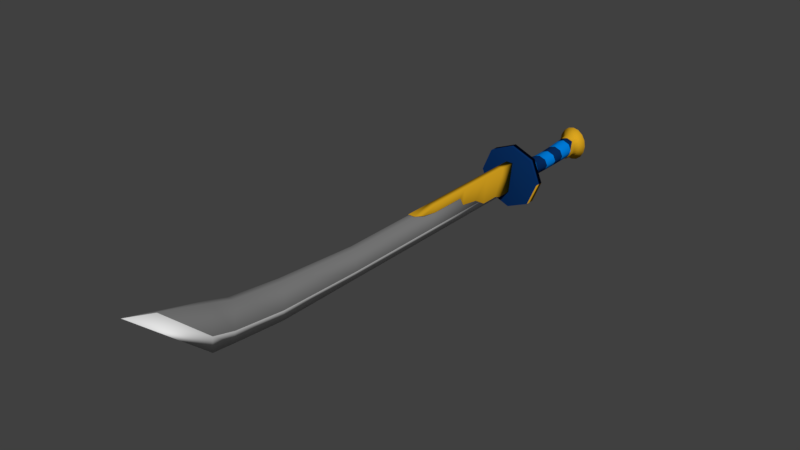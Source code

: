 # Source: sword.blend  (saved by Blender 2.79.0; exported with 4.5.12 LTS)
import bpy
from mathutils import Matrix  # noqa: F401  (used for matrix-valued properties, if any)

bpy.ops.wm.read_factory_settings(use_empty=True)
scene = bpy.context.scene
scene.name = 'Scene'

# ---- collections
col_collection_1 = bpy.data.collections.new('Collection 1'); scene.collection.children.link(col_collection_1)

# ---- materials (node trees are filled in below, after node groups)
mat_dourado = bpy.data.materials.new('dourado')
mat_dourado.alpha_threshold = 0.0
mat_dourado.use_transparent_shadow = False
mat_dourado.diffuse_color = (0.7011, 0.3763, 0.01444, 1.0)
mat_dourado.roughness = 0.5
mat_azul_escuro = bpy.data.materials.new('azul escuro')
mat_azul_escuro.alpha_threshold = 0.0
mat_azul_escuro.use_transparent_shadow = False
mat_azul_escuro.diffuse_color = (0.002557, 0.02697, 0.1193, 1.0)
mat_azul_escuro.roughness = 0.5
mat_azul_claro = bpy.data.materials.new('azul claro')
mat_azul_claro.alpha_threshold = 0.0
mat_azul_claro.use_transparent_shadow = False
mat_azul_claro.diffuse_color = (0.0, 0.2285, 0.8, 1.0)
mat_azul_claro.roughness = 0.5
mat_cinza_escuro = bpy.data.materials.new('cinza escuro')
mat_cinza_escuro.alpha_threshold = 0.0
mat_cinza_escuro.use_transparent_shadow = False
mat_cinza_escuro.diffuse_color = (0.214, 0.214, 0.214, 1.0)
mat_cinza_escuro.roughness = 0.5
mat_cinza_claro = bpy.data.materials.new('cinza claro')
mat_cinza_claro.alpha_threshold = 0.0
mat_cinza_claro.use_transparent_shadow = False
mat_cinza_claro.roughness = 0.5

# ---- material node trees

# ---- world
world_world = bpy.data.worlds.new('World'); scene.world = world_world
world_world.color = (0.05088, 0.05088, 0.05088)
world_world.use_sun_shadow = False
world_world.sun_shadow_jitter_overblur = 0.0
world_world.cycles.sampling_method = 'MANUAL'

# ---- meshes
me_plane = bpy.data.meshes.new('Plane')
me_plane.from_pydata([(-1.0, -1.0, 0.0), (0.8088, -1.0, -0.1932), (-1.0, 1.0, 0.0), (0.8088, 1.0, -0.1932), (-1.0, -1.0, -0.4429), (0.8088, -1.0, -0.2497), (-1.0, 1.0, -0.4429), (0.8088, 1.0, -0.2497), (-1.0, -2.005, 0.0), (0.642, -2.005, -0.1727), (-1.0, -2.005, -0.4429), (0.642, -2.005, -0.2702), (-1.0, -4.447, 0.0), (0.642, -4.447, -0.1727), (-1.0, -4.447, -0.4429), (0.642, -4.447, -0.2702), (-1.0, -6.283, 0.0), (0.1533, -6.283, -0.1216), (-1.0, -6.283, -0.4429), (0.1533, -6.283, -0.3213), (-1.0, -8.927, 0.0), (-0.03948, -8.927, -0.1003), (-1.0, -8.927, -0.4429), (-0.03948, -8.927, -0.3426), (-1.0, -9.658, 0.0), (-0.5558, -9.658, -0.04632), (-1.0, -9.658, -0.4429), (-0.5558, -9.658, -0.3966), (-1.0, -14.54, 0.0), (-0.5558, -14.54, -0.04632), (-1.0, -14.54, -0.4429), (-0.5558, -14.54, -0.3966), (-1.0, -18.46, 0.0), (-0.7541, -16.82, 0.006067), (-1.0, -18.46, -0.4429), (-0.7541, -16.82, -0.3966)], [], [(0, 1, 3, 2), (4, 6, 7, 5), (3, 7, 6, 2), (5, 11, 10, 4), (1, 5, 7, 3), (2, 6, 4, 0), (0, 8, 9, 1), (4, 10, 8, 0), (10, 14, 12, 8), (11, 15, 14, 10), (8, 12, 13, 9), (14, 18, 16, 12), (15, 19, 18, 14), (12, 16, 17, 13), (18, 22, 20, 16), (19, 23, 22, 18), (16, 20, 21, 17), (22, 26, 24, 20), (23, 27, 26, 22), (20, 24, 25, 21), (26, 30, 28, 24), (27, 31, 30, 26), (24, 28, 29, 25), (30, 34, 32, 28), (31, 35, 34, 30), (28, 32, 33, 29)])
me_plane.polygons.foreach_set('use_smooth', [True] * 26)
me_plane.materials.append(mat_dourado)
me_plane.use_remesh_preserve_volume = False
me_plane.use_remesh_preserve_attributes = False
me_plane.use_mirror_vertex_groups = False
me_plane.update()
me_circle_002 = bpy.data.meshes.new('Circle.002')
me_circle_002.from_pydata([(-1.81, -4.176e-08, -0.1245), (-1.706, -0.3496, -0.1245), (-1.501, -0.6459, -0.1245), (-1.246, -0.7596, -0.1245), (-0.8962, -0.876, -0.1245), (-0.5466, -0.7596, -0.1245), (-0.2917, -0.6459, -0.1245), (-0.08667, -0.3496, -0.1245), (0.01731, 9.068e-09, -0.1245), (-1.688, 0.4112, -0.3974), (-1.81, -6.664e-08, -0.3974), (-1.74, -0.4112, -0.3974), (-1.542, -0.7598, -0.3974), (-1.246, -0.9927, -0.3974), (-0.8962, -1.075, -0.3974), (-0.5466, -0.9927, -0.3974), (-0.2502, -0.7598, -0.3974), (-0.05222, -0.4112, -0.3974), (0.01731, -6.862e-09, -0.3974), (-0.1047, 0.4112, -0.3974), (-0.8962, 0.8824, -0.8724), (-1.177, 0.7982, -0.8724), (-1.481, 0.6881, -0.8724), (-1.74, 0.4112, -0.8724), (-1.81, -9.072e-08, -0.8724), (-1.74, -0.4112, -0.8724), (-1.481, -0.6881, -0.8724), (-1.177, -0.7982, -0.8724), (-0.8962, -0.8824, -0.8724), (-0.6151, -0.7982, -0.8724), (-0.3112, -0.6881, -0.8724), (-0.05222, -0.4112, -0.8724), (0.01731, -3.094e-08, -0.8724), (-0.05222, 0.4112, -0.8724), (-0.3112, 0.6881, -0.8724), (-0.6151, 0.7982, -0.8724), (-0.8962, 1.075, -1.701), (-1.246, 0.9927, -1.701), (-1.542, 0.7598, -1.701), (-1.74, 0.4112, -1.701), (-1.81, -1.269e-07, -1.701), (-1.74, -0.4112, -1.701), (-1.542, -0.7598, -1.701), (-1.246, -0.9927, -1.701), (-0.8962, -1.075, -1.701), (-0.5466, -0.9927, -1.701), (-0.2502, -0.7598, -1.701), (-0.05222, -0.4112, -1.701), (0.01731, -6.717e-08, -1.701), (-0.05222, 0.4112, -1.701), (-0.2502, 0.7598, -1.701), (-0.5466, 0.9927, -1.701), (-0.8962, 1.618, -1.964), (-1.423, 1.495, -1.964), (-1.869, 1.144, -1.964), (-2.167, 0.6192, -1.964), (-2.272, -1.938e-07, -1.964), (-2.167, -0.6192, -1.964), (-1.869, -1.144, -1.964), (-1.423, -1.495, -1.964), (-0.8962, -1.618, -1.964), (-0.3698, -1.495, -1.964), (0.07646, -1.144, -1.964), (0.3746, -0.6192, -1.964), (0.4794, -1.037e-07, -1.964), (0.3746, 0.6192, -1.964), (0.07646, 1.144, -1.964), (-0.3698, 1.495, -1.964), (-0.8962, -5.287e-08, -2.833), (-0.8962, 0.4928, -2.56), (-1.057, 0.4553, -2.56), (-1.192, 0.3485, -2.56), (-1.283, 0.1886, -2.56), (-1.315, -8.353e-08, -2.56), (-1.283, -0.1886, -2.56), (-1.192, -0.3485, -2.56), (-1.057, -0.4553, -2.56), (-0.8962, -0.4928, -2.56), (-0.7359, -0.4553, -2.56), (-0.5999, -0.3485, -2.56), (-0.5091, -0.1886, -2.56), (-0.4772, -5.611e-08, -2.56), (-0.5091, 0.1886, -2.56), (-0.5999, 0.3485, -2.56), (-0.7359, 0.4553, -2.56), (-0.7359, 0.4553, -2.368), (-0.5999, 0.3485, -2.368), (-0.5091, 0.1886, -2.368), (-0.4772, -4.772e-08, -2.368), (-0.5091, -0.1886, -2.368), (-0.5999, -0.3485, -2.368), (-0.7359, -0.4553, -2.368), (-0.8962, -0.4928, -2.368), (-1.057, -0.4553, -2.368), (-1.192, -0.3485, -2.368), (-1.283, -0.1886, -2.368), (-1.315, -7.514e-08, -2.368), (-1.283, 0.1886, -2.368), (-1.192, 0.3485, -2.368), (-1.057, 0.4553, -2.368), (-0.8962, 0.4928, -2.368)], [], [(7, 6, 16, 17), (8, 7, 17, 18), (1, 0, 10, 11), (2, 1, 11, 12), (3, 2, 12, 13), (4, 3, 13, 14), (5, 4, 14, 15), (6, 5, 15, 16), (16, 15, 29, 30), (17, 16, 30, 31), (10, 9, 23, 24), (18, 17, 31, 32), (11, 10, 24, 25), (19, 18, 32, 33), (12, 11, 25, 26), (13, 12, 26, 27), (14, 13, 27, 28), (15, 14, 28, 29), (35, 34, 50, 51), (28, 27, 43, 44), (21, 20, 36, 37), (20, 35, 51, 36), (29, 28, 44, 45), (22, 21, 37, 38), (30, 29, 45, 46), (23, 22, 38, 39), (31, 30, 46, 47), (24, 23, 39, 40), (32, 31, 47, 48), (25, 24, 40, 41), (33, 32, 48, 49), (26, 25, 41, 42), (34, 33, 49, 50), (27, 26, 42, 43), (41, 40, 56, 57), (49, 48, 64, 65), (42, 41, 57, 58), (50, 49, 65, 66), (43, 42, 58, 59), (51, 50, 66, 67), (44, 43, 59, 60), (37, 36, 52, 53), (36, 51, 67, 52), (45, 44, 60, 61), (38, 37, 53, 54), (46, 45, 61, 62), (39, 38, 54, 55), (47, 46, 62, 63), (40, 39, 55, 56), (48, 47, 63, 64), (87, 88, 81, 82), (78, 77, 68), (96, 97, 72, 73), (81, 80, 68), (94, 95, 74, 75), (77, 76, 68), (95, 96, 73, 74), (73, 72, 68), (93, 94, 75, 76), (76, 75, 68), (92, 93, 76, 77), (100, 85, 84, 69), (82, 81, 68), (83, 82, 68), (98, 99, 70, 71), (69, 84, 68), (99, 100, 69, 70), (91, 92, 77, 78), (70, 69, 68), (75, 74, 68), (89, 90, 79, 80), (84, 83, 68), (90, 91, 78, 79), (79, 78, 68), (85, 86, 83, 84), (80, 79, 68), (88, 89, 80, 81), (74, 73, 68), (97, 98, 71, 72), (72, 71, 68), (86, 87, 82, 83), (71, 70, 68), (67, 66, 86, 85), (63, 62, 90, 89), (59, 58, 94, 93), (55, 54, 98, 97), (66, 65, 87, 86), (62, 61, 91, 90), (58, 57, 95, 94), (54, 53, 99, 98), (61, 60, 92, 91), (65, 64, 88, 87), (52, 67, 85, 100), (57, 56, 96, 95), (53, 52, 100, 99), (64, 63, 89, 88), (60, 59, 93, 92), (56, 55, 97, 96), (19, 8, 18), (9, 10, 0), (22, 23, 9), (34, 19, 33)])
me_circle_002.polygons.foreach_set('use_smooth', [True] * 102)
me_circle_002.materials.append(mat_dourado)
me_circle_002.use_remesh_preserve_volume = False
me_circle_002.use_remesh_preserve_attributes = False
me_circle_002.use_mirror_vertex_groups = False
me_circle_002.update()
me_cylinder_001 = bpy.data.meshes.new('Cylinder.001')
me_cylinder_001.from_pydata([(0.0, 1.0, -1.0), (0.0, 1.0, 1.0), (0.7071, 0.7071, -1.0), (0.7071, 0.7071, 1.0), (1.0, -4.371e-08, -1.0), (1.0, -4.371e-08, 1.0), (0.7071, -0.7071, -1.0), (0.7071, -0.7071, 1.0), (-8.742e-08, -1.0, -1.0), (-8.742e-08, -1.0, 1.0), (-0.7071, -0.7071, -1.0), (-0.7071, -0.7071, 1.0), (-1.0, 1.192e-08, -1.0), (-1.0, 1.192e-08, 1.0), (-0.7071, 0.7071, -1.0), (-0.7071, 0.7071, 1.0), (-1.776e-15, 0.7152, -3.578), (0.7071, 0.4636, -3.578), (1.0, -0.1438, -3.578), (0.7071, -0.7512, -3.578), (-8.742e-08, -1.003, -3.578), (-0.7071, -0.7512, -3.578), (-1.0, -0.1438, -3.578), (-0.7071, 0.4636, -3.578), (-3.553e-15, 0.4104, -6.396), (0.7071, 0.206, -6.396), (1.0, -0.2876, -6.396), (0.7071, -0.7812, -6.396), (-8.742e-08, -0.9857, -6.396), (-0.7071, -0.7812, -6.396), (-1.0, -0.2876, -6.396), (-0.7071, 0.206, -6.396), (-3.553e-15, 0.4104, -8.871), (0.7071, 0.206, -8.871), (1.0, -0.2876, -8.871), (0.7071, -0.7812, -8.871), (-8.742e-08, -0.9857, -8.871), (-0.7071, -0.7812, -8.871), (-1.0, -0.2876, -8.871), (-0.7071, 0.206, -8.871), (-3.553e-15, 0.4822, -11.04), (0.7071, 0.2672, -11.04), (1.0, -0.2517, -11.04), (0.7071, -0.7706, -11.04), (-8.742e-08, -0.9855, -11.04), (-0.7071, -0.7706, -11.04), (-1.0, -0.2517, -11.04), (-0.7071, 0.2672, -11.04), (1.333e-07, 0.629, -13.68), (0.7071, 0.3921, -13.68), (1.0, -0.1798, -13.68), (0.7071, -0.7517, -13.68), (4.583e-08, -0.9886, -13.68), (-0.7071, -0.7517, -13.68), (-1.0, -0.1798, -13.68), (-0.7071, 0.3921, -13.68), (1.32e-07, 0.629, -16.95), (0.7071, 0.3921, -16.95), (1.0, -0.1798, -16.95), (0.7071, -0.7517, -16.95), (4.461e-08, -0.9886, -16.95), (-0.7071, -0.7517, -16.95), (-1.0, -0.1798, -16.95), (-0.7071, 0.3921, -16.95)], [], [(0, 1, 3, 2), (2, 3, 5, 4), (4, 5, 7, 6), (6, 7, 9, 8), (8, 9, 11, 10), (10, 11, 13, 12), (3, 1, 15, 13, 11, 9, 7, 5), (12, 13, 15, 14), (14, 15, 1, 0), (2, 4, 18, 17), (20, 21, 29, 28), (8, 10, 21, 20), (14, 0, 16, 23), (0, 2, 17, 16), (4, 6, 19, 18), (10, 12, 22, 21), (6, 8, 20, 19), (12, 14, 23, 22), (30, 31, 39, 38), (18, 19, 27, 26), (16, 17, 25, 24), (23, 16, 24, 31), (21, 22, 30, 29), (19, 20, 28, 27), (17, 18, 26, 25), (22, 23, 31, 30), (37, 38, 46, 45), (28, 29, 37, 36), (26, 27, 35, 34), (24, 25, 33, 32), (31, 24, 32, 39), (29, 30, 38, 37), (27, 28, 36, 35), (25, 26, 34, 33), (40, 41, 49, 48), (35, 36, 44, 43), (33, 34, 42, 41), (38, 39, 47, 46), (36, 37, 45, 44), (34, 35, 43, 42), (32, 33, 41, 40), (39, 32, 40, 47), (54, 55, 63, 62), (47, 40, 48, 55), (45, 46, 54, 53), (43, 44, 52, 51), (41, 42, 50, 49), (46, 47, 55, 54), (44, 45, 53, 52), (42, 43, 51, 50), (56, 57, 58, 59, 60, 61, 62, 63), (52, 53, 61, 60), (50, 51, 59, 58), (48, 49, 57, 56), (55, 48, 56, 63), (53, 54, 62, 61), (51, 52, 60, 59), (49, 50, 58, 57)])
me_cylinder_001.polygons.foreach_set('use_smooth', [True] * 58)
me_cylinder_001.polygons.foreach_set('material_index', [0, 0, 0, 0, 0, 0, 0, 0, 0, 1, 0, 1, 1, 1, 1, 1, 1, 1, 1, 0, 0, 0, 0, 0, 0, 0, 0, 1, 1, 1, 1, 1, 1, 1, 1, 0, 0, 0, 0, 0, 0, 0, 0, 1, 1, 1, 1, 1, 1, 1, 0, 0, 0, 0, 0, 0, 0, 0])
me_cylinder_001.materials.append(mat_azul_escuro)
me_cylinder_001.materials.append(mat_azul_claro)
me_cylinder_001.use_remesh_preserve_volume = False
me_cylinder_001.use_remesh_preserve_attributes = False
me_cylinder_001.use_mirror_vertex_groups = False
me_cylinder_001.update()
me_cylinder = bpy.data.meshes.new('Cylinder')
me_cylinder.from_pydata([(0.0, 1.0, -1.0), (0.0, 1.0, 1.0), (0.7071, 0.7071, -1.0), (0.7071, 0.7071, 1.0), (1.0, -4.371e-08, -1.0), (1.0, -4.371e-08, 1.0), (0.7071, -0.7071, -1.0), (0.7071, -0.7071, 1.0), (-8.742e-08, -1.0, -1.0), (-8.742e-08, -1.0, 1.0), (-0.7071, -0.7071, -1.0), (-0.7071, -0.7071, 1.0), (-1.0, 1.192e-08, -1.0), (-1.0, 1.192e-08, 1.0), (-0.7071, 0.7071, -1.0), (-0.7071, 0.7071, 1.0)], [], [(0, 1, 3, 2), (2, 3, 5, 4), (4, 5, 7, 6), (6, 7, 9, 8), (8, 9, 11, 10), (10, 11, 13, 12), (3, 1, 15, 13, 11, 9, 7, 5), (12, 13, 15, 14), (14, 15, 1, 0), (0, 2, 4, 6, 8, 10, 12, 14)])
me_cylinder.polygons.foreach_set('use_smooth', [True] * 10)
me_cylinder.polygons.foreach_set('material_index', [1, 1, 1, 1, 0, 0, 1, 0, 0, 1])
me_cylinder.materials.append(mat_dourado)
me_cylinder.materials.append(mat_azul_escuro)
me_cylinder.use_remesh_preserve_volume = False
me_cylinder.use_remesh_preserve_attributes = False
me_cylinder.use_mirror_vertex_groups = False
me_cylinder.update()
me_cube_001 = bpy.data.meshes.new('Cube.001')
me_cube_001.from_pydata([(0.0, -1.619, -1.0), (-0.07118, -1.619, 1.0), (0.0, 1.0, -1.0), (-0.07118, 1.0, 1.0), (0.07118, -1.619, 1.0), (0.07118, 1.0, 1.0), (0.0, -3.85, -1.0), (-0.07118, -3.85, 1.0), (0.07118, -3.85, 1.0), (0.0, -5.661, -1.014), (-0.07118, -5.65, 1.42), (0.07118, -5.65, 1.42), (0.0, -6.755, -0.7089), (-0.07118, -6.755, 1.861), (0.07118, -6.755, 1.861), (0.0, -7.219, -0.5593), (-0.07118, -7.219, 2.321), (0.07118, -7.219, 2.321), (0.0, -8.82, 3.76), (-0.02704, -8.212, 3.213), (0.02704, -8.212, 3.213), (-0.02089, -1.619, -0.5152), (-0.02089, 1.0, -0.5152), (-0.02089, -3.85, -0.5152), (-0.02089, -5.658, -0.3584), (-0.02089, -6.755, 0.05847), (-0.02089, -7.219, 0.4368), (0.02129, -1.619, -0.5152), (0.02956, -5.656, -0.3584), (0.03506, -6.755, 0.05847), (0.03506, -7.219, 0.4368), (0.02129, 1.0, -0.5152), (0.02129, -3.85, -0.5152)], [], [(22, 3, 5, 31), (31, 5, 4, 27), (4, 1, 7, 8), (5, 3, 1, 4), (32, 8, 11, 28), (27, 4, 8, 32), (21, 1, 3, 22), (21, 0, 6, 23), (8, 7, 10, 11), (14, 13, 16, 17), (23, 6, 9, 24), (11, 10, 13, 14), (28, 11, 14, 29), (29, 14, 17, 30), (24, 9, 12, 25), (17, 16, 19, 18, 20), (16, 26, 19), (25, 12, 15, 26), (9, 28, 29, 12), (0, 27, 32, 6), (6, 32, 28, 9), (2, 31, 27, 0), (19, 26, 15, 18), (13, 25, 26, 16), (20, 30, 17), (18, 15, 30, 20), (10, 24, 25, 13), (7, 23, 24, 10), (1, 21, 23, 7), (0, 21, 22, 2), (2, 22, 31), (12, 29, 30, 15)])
me_cube_001.polygons.foreach_set('use_smooth', [True] * 32)
me_cube_001.polygons.foreach_set('material_index', [0, 0, 0, 0, 0, 0, 0, 1, 0, 0, 1, 0, 0, 0, 1, 0, 0, 1, 1, 1, 1, 1, 1, 0, 0, 1, 0, 0, 0, 1, 0, 1])
me_cube_001.materials.append(mat_cinza_escuro)
me_cube_001.materials.append(mat_cinza_claro)
me_cube_001.use_remesh_preserve_volume = False
me_cube_001.use_remesh_preserve_attributes = False
me_cube_001.use_mirror_vertex_groups = False
me_cube_001.update()

# ---- objects
ob_plane = bpy.data.objects.new('Plane', me_plane)
ob_circle = bpy.data.objects.new('Circle', me_circle_002)
ob_cylinder_001 = bpy.data.objects.new('Cylinder.001', me_cylinder_001)
ob_cylinder = bpy.data.objects.new('Cylinder', me_cylinder)
ob_cube = bpy.data.objects.new('Cube', me_cube_001)

# ---- transforms, parenting, visibility, modifiers, constraints
ob_plane.location = (0.07711, 3.179, 1.359)
ob_plane.rotation_euler = (-0.0, 1.571, 0.0)
ob_plane.scale = (0.3732, 0.1651, 0.3438)
ob_plane.lineart.crease_threshold = 0.0
ob_circle.location = (0.2107, 5.38, 1.348)
ob_circle.rotation_euler = (1.571, -0.0, 0.0)
ob_circle.scale = (0.2322, 0.2322, 0.2322)
ob_circle.lineart.crease_threshold = 0.0
ob_cylinder_001.location = (0.005506, 3.658, 1.395)
ob_cylinder_001.rotation_euler = (1.571, -0.0, 0.0)
ob_cylinder_001.scale = (0.2052, 0.2469, 0.1292)
ob_cylinder_001.lineart.crease_threshold = 0.0
ob_cylinder.location = (0.00479, 3.445, 1.394)
ob_cylinder.rotation_euler = (1.571, -1.571, 0.0)
ob_cylinder.scale = (0.6758, 0.6758, 0.09686)
ob_cylinder.lineart.crease_threshold = 0.0
ob_cube.location = (-2.755e-17, 2.376, 1.389)
ob_cube.scale = (1.0, 1.0, 0.3261)
ob_cube.lineart.crease_threshold = 0.0

# ---- collection membership
col_collection_1.objects.link(ob_plane)
col_collection_1.objects.link(ob_circle)
col_collection_1.objects.link(ob_cylinder_001)
col_collection_1.objects.link(ob_cylinder)
col_collection_1.objects.link(ob_cube)

# ---- scene / render settings (as saved in the file)
scene.frame_start = 1; scene.frame_end = 250; scene.frame_set(1)
scene.render.engine = 'BLENDER_EEVEE_NEXT'
scene.render.resolution_percentage = 50
scene.render.dither_intensity = 0.0
scene.cycles.use_denoising = False
scene.cycles.samples = 128
scene.cycles.sampling_pattern = 'TABULATED_SOBOL'
scene.cycles.use_adaptive_sampling = False
scene.cycles.use_light_tree = False
scene.cycles.blur_glossy = 0.0
scene.cycles.sample_clamp_indirect = 0.0
scene.view_settings.view_transform = 'Standard'
bpy.context.view_layer.update()

# ---- added for rendering (the .blend has no active camera and no usable light): camera, sun
cam_auto = bpy.data.cameras.new('AutoCamera')
cam_auto.lens = 50.0
cam_auto.sensor_width = 36.0
cam_auto.clip_end = 1000.0
ob_auto_camera = bpy.data.objects.new('AutoCamera', cam_auto)
scene.collection.objects.link(ob_auto_camera)
ob_auto_camera.location = (11.7525, -14.3004, 11.0651)
ob_auto_camera.rotation_euler = (1.09748, -7.21219e-08, 0.694738)
scene.camera = ob_auto_camera
light_auto_sun = bpy.data.lights.new('AutoSun', 'SUN')
light_auto_sun.energy = 3.0
light_auto_sun.angle = 0.0523599
ob_auto_sun = bpy.data.objects.new('AutoSun', light_auto_sun)
scene.collection.objects.link(ob_auto_sun)
ob_auto_sun.rotation_euler = (0.872665, 0.174533, 0.523599)
bpy.context.view_layer.update()
